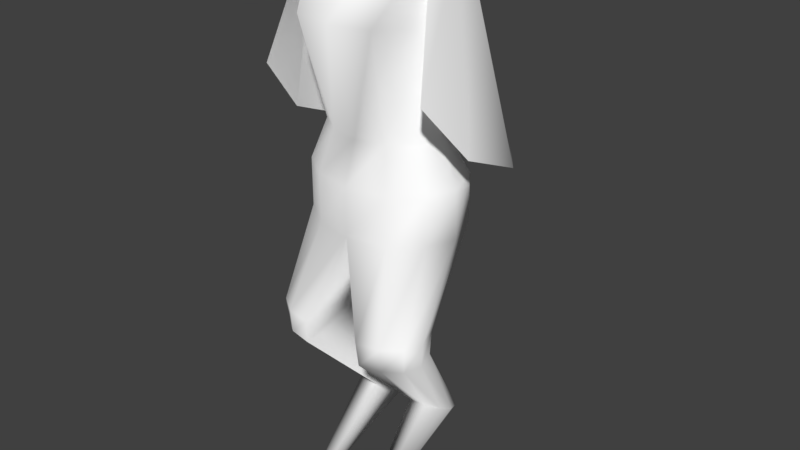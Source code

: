 # Source: character.blend  (saved by Blender 2.79.0; exported with 4.5.12 LTS)
import bpy
from mathutils import Matrix  # noqa: F401  (used for matrix-valued properties, if any)

bpy.ops.wm.read_factory_settings(use_empty=True)
scene = bpy.context.scene
scene.name = 'Scene'

# ---- collections
col_collection_1 = bpy.data.collections.new('Collection 1'); scene.collection.children.link(col_collection_1)

# ---- materials (node trees are filled in below, after node groups)
mat_default_material_0 = bpy.data.materials.new('Default material_0')
mat_default_material_0.alpha_threshold = 0.0
mat_default_material_0.use_transparent_shadow = False
mat_default_material_0.diffuse_color = (1.0, 1.0, 1.0, 1.0)
mat_default_material_0.roughness = 0.5

# ---- material node trees

# ---- world
world_world = bpy.data.worlds.new('World'); scene.world = world_world
world_world.color = (0.05088, 0.05088, 0.05088)
world_world.use_sun_shadow = False
world_world.sun_shadow_jitter_overblur = 0.0
world_world.cycles.sampling_method = 'MANUAL'

# ---- meshes
me_layer_1 = bpy.data.meshes.new('Layer_1')
me_layer_1.from_pydata([(-45.5, 55.26, 463.5), (-5.526e-05, 2.518e-12, 463.5), (-5.264e-05, 59.84, 463.5), (-78.8, 31.9, 463.5), (-90.99, 3.977e-06, 463.5), (-78.8, -24.74, 463.0), (-45.5, -55.26, 463.5), (-5.805e-05, -63.81, 463.5), (-50.0, -80.73, 384.6), (-4.979e-05, -90.12, 384.6), (-37.16, -45.13, 250.6), (-3.215e-05, -52.11, 250.6), (37.16, -45.13, 250.6), (64.36, -26.06, 250.6), (86.6, -35.06, 384.6), (50.0, -80.73, 384.6), (78.8, -24.74, 463.0), (45.5, -55.26, 463.5), (74.32, -3.248e-06, 250.6), (100.0, -4.371e-06, 384.6), (90.99, -3.977e-06, 463.5), (64.36, 26.06, 250.6), (86.6, 35.06, 384.6), (78.8, 31.9, 463.5), (37.16, 45.13, 250.6), (50.0, 60.73, 384.6), (45.5, 55.26, 463.5), (-2.759e-05, 52.11, 250.6), (-37.16, 45.13, 250.6), (-50.0, 60.73, 384.6), (-4.278e-05, 70.12, 384.6), (-64.36, 26.06, 250.6), (-86.6, 35.06, 384.6), (-74.32, 3.249e-06, 250.6), (-100.0, 4.371e-06, 384.6), (-64.36, -26.06, 250.6), (-86.6, -35.06, 384.6), (47.71, -58.89, 197.4), (83.57, -33.79, 199.3), (95.29, 4.426, 197.0), (80.35, 48.3, 198.3), (44.38, 75.79, 199.6), (-2.014e-05, 84.7, 200.0), (-44.39, 75.79, 199.6), (-80.35, 48.3, 198.2), (-95.29, 4.426, 197.0), (-83.57, -33.79, 199.3), (-47.71, -58.89, 197.4), (-2.671e-05, -69.12, 198.7), (-47.71, -58.62, 137.4), (-1.955e-05, -68.84, 138.7), (-83.57, -33.51, 139.3), (-95.29, 4.702, 137.0), (-80.35, 48.58, 138.3), (-44.39, 76.06, 139.6), (-1.298e-05, 84.97, 140.0), (80.35, 48.58, 138.3), (44.38, 76.06, 139.6), (95.29, 4.702, 137.0), (83.57, -33.51, 139.3), (47.71, -58.62, 137.4), (45.14, -120.1, -237.7), (45.78, 71.37, -135.7), (61.26, 60.03, -131.3), (26.74, 75.04, -137.1), (67.77, 41.77, -124.3), (26.68, 11.22, -112.5), (62.61, 25.93, -118.2), (47.21, 15.37, -114.1), (-44.22, -119.6, -237.9), (-46.77, 13.28, -114.2), (-63.44, 24.71, -118.3), (-24.54, 8.782, -112.6), (-69.03, 41.86, -124.4), (-24.61, 77.87, -137.2), (-61.99, 61.63, -131.4), (-45.22, 73.9, -135.8), (-65.34, -7.205, 30.0), (-88.84, -25.05, 30.0), (-36.43, -1.431, 30.0), (-98.69, -53.73, 30.0), (-36.36, -101.7, 30.0), (-90.89, -78.64, 30.0), (-67.52, -95.18, 30.0), (67.75, -93.17, 30.0), (90.0, -77.43, 30.0), (38.1, -99.42, 30.0), (97.42, -53.73, 30.0), (38.17, -3.948, 30.0), (88.05, -26.43, 30.0), (65.68, -9.443, 30.0), (-87.47, -26.48, -1.043e-05), (-65.33, -9.674, -7.788e-06), (-38.11, -4.238, -4.543e-06), (-96.75, -53.5, -1.153e-05), (-38.04, -98.72, -4.534e-06), (-89.4, -76.96, -1.066e-05), (-67.38, -92.55, -8.033e-06), (88.62, -75.85, 1.056e-05), (67.66, -90.69, 8.066e-06), (39.73, -96.56, 4.736e-06), (95.61, -53.53, 1.14e-05), (39.8, -6.637, 4.744e-06), (86.78, -27.81, 1.034e-05), (65.71, -11.81, 7.833e-06), (-1.486e-05, 178.9, 190.3), (-66.32, 148.1, 192.9), (-132.9, 69.68, 209.0), (-123.1, -14.51, 246.0), (-106.6, -73.47, 317.1), (66.32, 148.1, 192.9), (122.9, 69.68, 209.0), (106.6, -73.48, 317.1), (123.1, -14.51, 246.0)], [], [(0, 1, 2), (3, 1, 0), (4, 1, 3), (5, 1, 4), (6, 1, 5), (7, 1, 6), (7, 6, 8, 9), (10, 11, 9, 8), (12, 13, 14, 15), (16, 17, 15, 14), (13, 18, 19, 14), (20, 16, 14, 19), (18, 21, 22, 19), (23, 20, 19, 22), (21, 24, 25, 22), (26, 23, 22, 25), (27, 28, 29, 30), (0, 2, 30, 29), (28, 31, 32, 29), (3, 0, 29, 32), (31, 33, 34, 32), (4, 3, 32, 34), (33, 35, 36, 34), (5, 4, 34, 36), (35, 10, 8, 36), (6, 5, 36, 8), (13, 12, 37, 38), (18, 13, 38, 39), (21, 18, 39, 40), (24, 21, 40, 41), (28, 27, 42, 43), (31, 28, 43, 44), (33, 31, 44, 45), (35, 33, 45, 46), (10, 35, 46, 47), (11, 10, 47, 48), (48, 47, 49, 50), (47, 46, 51, 49), (46, 45, 52, 51), (45, 44, 53, 52), (44, 43, 54, 53), (43, 42, 55, 54), (41, 40, 56, 57), (40, 39, 58, 56), (39, 38, 59, 58), (38, 37, 60, 59), (42, 41, 57, 55), (37, 48, 50, 60), (26, 1, 23), (23, 1, 20), (20, 1, 16), (16, 1, 17), (2, 26, 25, 30), (2, 1, 26), (17, 7, 9, 15), (17, 1, 7), (27, 24, 41, 42), (24, 27, 30, 25), (12, 11, 48, 37), (11, 12, 15, 9), (61, 62, 63), (61, 64, 62), (61, 63, 65), (61, 66, 64), (61, 65, 67), (61, 68, 66), (61, 67, 68), (69, 70, 71), (69, 72, 70), (69, 71, 73), (69, 74, 72), (69, 73, 75), (69, 76, 74), (69, 75, 76), (53, 54, 77, 78), (54, 55, 79, 77), (52, 53, 78, 80), (55, 50, 81, 79), (51, 52, 80, 82), (50, 49, 83, 81), (49, 51, 82, 83), (59, 60, 84, 85), (60, 50, 86, 84), (58, 59, 85, 87), (50, 55, 88, 86), (56, 58, 87, 89), (55, 57, 90, 88), (57, 56, 89, 90), (76, 75, 91, 92), (78, 77, 92, 91), (77, 79, 93, 92), (74, 76, 92, 93), (75, 73, 94, 91), (80, 78, 91, 94), (79, 81, 95, 93), (72, 74, 93, 95), (73, 71, 96, 94), (82, 80, 94, 96), (81, 83, 97, 95), (70, 72, 95, 97), (71, 70, 97, 96), (83, 82, 96, 97), (68, 67, 98, 99), (85, 84, 99, 98), (84, 86, 100, 99), (66, 68, 99, 100), (67, 65, 101, 98), (87, 85, 98, 101), (86, 88, 102, 100), (64, 66, 100, 102), (65, 63, 103, 101), (89, 87, 101, 103), (88, 90, 104, 102), (62, 64, 102, 104), (63, 62, 104, 103), (90, 89, 103, 104), (0, 2, 105, 106), (3, 0, 106, 107), (4, 3, 107, 108), (5, 4, 108, 109), (2, 26, 110, 105), (26, 23, 111, 110), (20, 16, 112, 113), (23, 20, 113, 111)])
me_layer_1.polygons.foreach_set('use_smooth', [True] * 124)
_uv = me_layer_1.uv_layers.new(name='UVMap')
_uv.uv.foreach_set('vector', [0.6858, 0.9475, 0.7351, 0.8986, 0.7292, 0.9563, 0.6559, 0.9217, 0.7351, 0.8986, 0.6858, 0.9475, 0.6473, 0.8897, 0.7351, 0.8986, 0.6559, 0.9217, 0.6614, 0.8671, 0.7351, 0.8986, 0.6473, 0.8897, 0.6965, 0.8409, 0.7351, 0.8986, 0.6614, 0.8671, 0.7413, 0.837, 0.7351, 0.8986, 0.6965, 0.8409, 0.5487, 0.8592, 0.5016, 0.8835, 0.4681, 0.8084, 0.5068, 0.786, 0.3889, 0.6767, 0.4302, 0.652, 0.5068, 0.786, 0.4681, 0.8084, 0.4725, 0.6289, 0.5092, 0.6078, 0.5906, 0.7385, 0.5458, 0.764, 0.6355, 0.8046, 0.5935, 0.8309, 0.5458, 0.764, 0.5906, 0.7385, 0.5092, 0.6078, 0.54, 0.5896, 0.6208, 0.7213, 0.5906, 0.7385, 0.6608, 0.789, 0.6355, 0.8046, 0.5906, 0.7385, 0.6208, 0.7213, 0.54, 0.5896, 0.5714, 0.5732, 0.6508, 0.7029, 0.6208, 0.7213, 0.6922, 0.7704, 0.6608, 0.789, 0.6208, 0.7213, 0.6508, 0.7029, 0.5714, 0.5732, 0.6075, 0.5549, 0.6873, 0.6801, 0.6508, 0.7029, 0.7292, 0.7486, 0.6922, 0.7704, 0.6508, 0.7029, 0.6873, 0.6801, 0.2208, 0.7787, 0.2563, 0.7556, 0.324, 0.888, 0.2782, 0.9116, 0.3619, 0.9589, 0.3207, 0.9828, 0.2782, 0.9116, 0.324, 0.888, 0.2563, 0.7556, 0.2905, 0.7337, 0.3622, 0.8681, 0.324, 0.888, 0.3994, 0.938, 0.3619, 0.9589, 0.324, 0.888, 0.3622, 0.8681, 0.2905, 0.7337, 0.3206, 0.7149, 0.3932, 0.8515, 0.3622, 0.8681, 0.4314, 0.9204, 0.3994, 0.938, 0.3622, 0.8681, 0.3932, 0.8515, 0.3206, 0.7149, 0.352, 0.6976, 0.4234, 0.8342, 0.3932, 0.8515, 0.4576, 0.9064, 0.4314, 0.9204, 0.3932, 0.8515, 0.4234, 0.8342, 0.352, 0.6976, 0.3889, 0.6767, 0.4681, 0.8084, 0.4234, 0.8342, 0.5016, 0.8835, 0.4576, 0.9064, 0.4234, 0.8342, 0.4681, 0.8084, 0.5092, 0.6078, 0.4725, 0.6289, 0.4419, 0.5726, 0.4797, 0.5512, 0.54, 0.5896, 0.5092, 0.6078, 0.4797, 0.5512, 0.5111, 0.5304, 0.5714, 0.5732, 0.54, 0.5896, 0.5111, 0.5304, 0.5498, 0.5116, 0.6075, 0.5549, 0.5714, 0.5732, 0.5498, 0.5116, 0.5874, 0.4944, 0.2563, 0.7556, 0.2208, 0.7787, 0.1789, 0.7324, 0.2141, 0.7075, 0.2905, 0.7337, 0.2563, 0.7556, 0.2141, 0.7075, 0.2482, 0.6837, 0.3206, 0.7149, 0.2905, 0.7337, 0.2482, 0.6837, 0.2842, 0.6598, 0.352, 0.6976, 0.3206, 0.7149, 0.2842, 0.6598, 0.3182, 0.6433, 0.3889, 0.6767, 0.352, 0.6976, 0.3182, 0.6433, 0.3559, 0.6217, 0.4302, 0.652, 0.3889, 0.6767, 0.3559, 0.6217, 0.4002, 0.5995, 0.4002, 0.5995, 0.3559, 0.6217, 0.3273, 0.5677, 0.3711, 0.5483, 0.3559, 0.6217, 0.3182, 0.6433, 0.2878, 0.5907, 0.3273, 0.5677, 0.3182, 0.6433, 0.2842, 0.6598, 0.2529, 0.6117, 0.2878, 0.5907, 0.2842, 0.6598, 0.2482, 0.6837, 0.2188, 0.6383, 0.2529, 0.6117, 0.2482, 0.6837, 0.2141, 0.7075, 0.1852, 0.662, 0.2188, 0.6383, 0.2141, 0.7075, 0.1789, 0.7324, 0.1491, 0.683, 0.1852, 0.662, 0.5874, 0.4944, 0.5498, 0.5116, 0.5257, 0.4636, 0.5628, 0.4468, 0.5498, 0.5116, 0.5111, 0.5304, 0.4858, 0.4793, 0.5257, 0.4636, 0.5111, 0.5304, 0.4797, 0.5512, 0.45, 0.4984, 0.4858, 0.4793, 0.4797, 0.5512, 0.4419, 0.5726, 0.4101, 0.5205, 0.45, 0.4984, 0.6264, 0.4766, 0.5874, 0.4944, 0.5628, 0.4468, 0.5988, 0.4262, 0.4419, 0.5726, 0.4002, 0.5995, 0.3711, 0.5483, 0.4101, 0.5205, 0.7736, 0.9563, 0.7351, 0.8986, 0.808, 0.937, 0.808, 0.937, 0.7351, 0.8986, 0.8228, 0.9074, 0.8228, 0.9074, 0.7351, 0.8986, 0.8135, 0.8824, 0.8135, 0.8824, 0.7351, 0.8986, 0.7843, 0.8497, 0.7706, 0.7252, 0.7292, 0.7486, 0.6873, 0.6801, 0.7308, 0.6526, 0.7292, 0.9563, 0.7351, 0.8986, 0.7736, 0.9563, 0.5935, 0.8309, 0.5487, 0.8592, 0.5068, 0.786, 0.5458, 0.764, 0.7843, 0.8497, 0.7351, 0.8986, 0.7413, 0.837, 0.6453, 0.536, 0.6075, 0.5549, 0.5874, 0.4944, 0.6264, 0.4766, 0.6075, 0.5549, 0.6453, 0.536, 0.7308, 0.6526, 0.6873, 0.6801, 0.4725, 0.6289, 0.4302, 0.652, 0.4002, 0.5995, 0.4419, 0.5726, 0.4302, 0.652, 0.4725, 0.6289, 0.5458, 0.764, 0.5068, 0.786, 0.1744, 0.1403, 0.3273, 0.2136, 0.3206, 0.2241, 0.1744, 0.1403, 0.3337, 0.2035, 0.3273, 0.2136, 0.1744, 0.1403, 0.3206, 0.2241, 0.3148, 0.2361, 0.1744, 0.1403, 0.3662, 0.1728, 0.3337, 0.2035, 0.1744, 0.1403, 0.3148, 0.2361, 0.3066, 0.2467, 0.1744, 0.1403, 0.2918, 0.2571, 0.274, 0.2671, 0.1744, 0.1403, 0.3066, 0.2467, 0.2918, 0.2571, 0.1173, 0.1774, 0.1616, 0.3346, 0.1442, 0.343, 0.1173, 0.1774, 0.1803, 0.3231, 0.1616, 0.3346, 0.1173, 0.1774, 0.1442, 0.343, 0.1303, 0.3456, 0.1173, 0.1774, 0.09093, 0.3464, 0.04468, 0.3562, 0.1173, 0.1774, 0.1303, 0.3456, 0.1164, 0.3453, 0.1173, 0.1774, 0.1034, 0.3459, 0.09093, 0.3464, 0.1173, 0.1774, 0.1164, 0.3453, 0.1034, 0.3459, 0.2188, 0.6383, 0.1852, 0.662, 0.1737, 0.5128, 0.2061, 0.5011, 0.1852, 0.662, 0.1491, 0.683, 0.1392, 0.5242, 0.1737, 0.5128, 0.2529, 0.6117, 0.2188, 0.6383, 0.2061, 0.5011, 0.2343, 0.4892, 0.1491, 0.683, 0.03897, 0.6383, 0.01816, 0.5469, 0.1392, 0.5242, 0.2878, 0.5907, 0.2529, 0.6117, 0.2343, 0.4892, 0.256, 0.4789, 0.3711, 0.5483, 0.3273, 0.5677, 0.2784, 0.4677, 0.3047, 0.4546, 0.3273, 0.5677, 0.2878, 0.5907, 0.256, 0.4789, 0.2784, 0.4677, 0.45, 0.4984, 0.4101, 0.5205, 0.3499, 0.4266, 0.3701, 0.4134, 0.4101, 0.5205, 0.3711, 0.5483, 0.3263, 0.4421, 0.3499, 0.4266, 0.4858, 0.4793, 0.45, 0.4984, 0.3701, 0.4134, 0.3893, 0.4003, 0.6116, 0.3114, 0.5988, 0.4262, 0.4644, 0.3389, 0.5419, 0.2513, 0.5257, 0.4636, 0.4858, 0.4793, 0.3893, 0.4003, 0.4129, 0.3827, 0.5988, 0.4262, 0.5628, 0.4468, 0.4383, 0.3617, 0.4644, 0.3389, 0.5628, 0.4468, 0.5257, 0.4636, 0.4129, 0.3827, 0.4383, 0.3617, 0.1034, 0.3459, 0.1164, 0.3453, 0.1964, 0.4682, 0.1631, 0.4757, 0.2061, 0.5011, 0.1737, 0.5128, 0.1631, 0.4757, 0.1964, 0.4682, 0.1737, 0.5128, 0.1392, 0.5242, 0.1271, 0.4845, 0.1631, 0.4757, 0.09093, 0.3464, 0.1034, 0.3459, 0.1631, 0.4757, 0.1271, 0.4845, 0.1164, 0.3453, 0.1303, 0.3456, 0.225, 0.4627, 0.1964, 0.4682, 0.2343, 0.4892, 0.2061, 0.5011, 0.1964, 0.4682, 0.225, 0.4627, 0.1392, 0.5242, 0.01816, 0.5469, 0.01414, 0.5184, 0.1271, 0.4845, 0.04468, 0.3562, 0.09093, 0.3464, 0.1271, 0.4845, 0.01414, 0.5184, 0.1303, 0.3456, 0.1442, 0.343, 0.2448, 0.4568, 0.225, 0.4627, 0.256, 0.4789, 0.2343, 0.4892, 0.225, 0.4627, 0.2448, 0.4568, 0.3047, 0.4546, 0.2784, 0.4677, 0.2649, 0.446, 0.2882, 0.43, 0.1616, 0.3346, 0.1803, 0.3231, 0.2882, 0.43, 0.2649, 0.446, 0.1442, 0.343, 0.1616, 0.3346, 0.2649, 0.446, 0.2448, 0.4568, 0.2784, 0.4677, 0.256, 0.4789, 0.2448, 0.4568, 0.2649, 0.446, 0.2918, 0.2571, 0.3066, 0.2467, 0.3565, 0.3924, 0.3378, 0.4039, 0.3701, 0.4134, 0.3499, 0.4266, 0.3378, 0.4039, 0.3565, 0.3924, 0.3499, 0.4266, 0.3263, 0.4421, 0.3133, 0.4155, 0.3378, 0.4039, 0.274, 0.2671, 0.2918, 0.2571, 0.3378, 0.4039, 0.3133, 0.4155, 0.3066, 0.2467, 0.3148, 0.2361, 0.3708, 0.3787, 0.3565, 0.3924, 0.3893, 0.4003, 0.3701, 0.4134, 0.3565, 0.3924, 0.3708, 0.3787, 0.5419, 0.2513, 0.4644, 0.3389, 0.4364, 0.3078, 0.5201, 0.2334, 0.3337, 0.2035, 0.3662, 0.1728, 0.5201, 0.2334, 0.4364, 0.3078, 0.3148, 0.2361, 0.3206, 0.2241, 0.3891, 0.3575, 0.3708, 0.3787, 0.4129, 0.3827, 0.3893, 0.4003, 0.3708, 0.3787, 0.3891, 0.3575, 0.4644, 0.3389, 0.4383, 0.3617, 0.4115, 0.3333, 0.4364, 0.3078, 0.3273, 0.2136, 0.3337, 0.2035, 0.4364, 0.3078, 0.4115, 0.3333, 0.3206, 0.2241, 0.3273, 0.2136, 0.4115, 0.3333, 0.3891, 0.3575, 0.4383, 0.3617, 0.4129, 0.3827, 0.3891, 0.3575, 0.4115, 0.3333, 0.9464, 0.3229, 0.9441, 0.3716, 0.6261, 0.3728, 0.6415, 0.2963, 0.9559, 0.2806, 0.9464, 0.3229, 0.6415, 0.2963, 0.6885, 0.1956, 0.9699, 0.2469, 0.9559, 0.2806, 0.6885, 0.1956, 0.7645, 0.1326, 0.9846, 0.2214, 0.9699, 0.2469, 0.7645, 0.1326, 0.8617, 0.1087, 0.9441, 0.3716, 0.9468, 0.4204, 0.6421, 0.4492, 0.6261, 0.3728, 0.9468, 0.4204, 0.9568, 0.4626, 0.6899, 0.5422, 0.6421, 0.4492, 0.9703, 0.4964, 0.9846, 0.5222, 0.8599, 0.633, 0.7631, 0.6076, 0.9568, 0.4626, 0.9703, 0.4964, 0.7631, 0.6076, 0.6899, 0.5422])
me_layer_1.materials.append(mat_default_material_0)
me_layer_1.use_remesh_preserve_volume = False
me_layer_1.use_remesh_preserve_attributes = False
me_layer_1.use_mirror_vertex_groups = False
me_layer_1.update()
me_layer_1.normals_split_custom_set([tuple(v) for v in zip(*[iter([0.0, 0.0, 1.0, 1.259e-07, -0.001965, 1.0, 0.0, 0.0, 1.0, 4.097e-07, 0.0, 1.0, 1.259e-07, -0.001965, 1.0, 0.0, 0.0, 1.0, 3.833e-07, -0.01017, 0.9999, 1.259e-07, -0.001965, 1.0, 4.097e-07, 0.0, 1.0, -0.5614, -0.4436, 0.6986, 1.259e-07, -0.001965, 1.0, 3.833e-07, -0.01017, 0.9999, -0.2183, -0.4495, 0.8662, 1.259e-07, -0.001965, 1.0, -0.5614, -0.4436, 0.6986, -0.000237, -0.6266, 0.7793, 1.259e-07, -0.001965, 1.0, -0.2183, -0.4495, 0.8662, -0.000237, -0.6266, 0.7793, -0.2183, -0.4495, 0.8662, -0.1726, -0.9849, 0.01318, -2.732e-08, -0.9417, 0.3363, -0.1944, -0.9802, 0.0377, -2.466e-05, -0.9697, -0.2441, -2.732e-08, -0.9417, 0.3363, -0.1726, -0.9849, 0.01318, 0.6373, -0.7697, 0.03686, 0.7762, -0.5401, 0.3252, 0.7489, -0.6625, -0.01228, 0.456, -0.84, -0.294, 0.6158, -0.3084, 0.725, 0.515, -0.4826, 0.7084, 0.456, -0.84, -0.294, 0.7489, -0.6625, -0.01228, 0.7762, -0.5401, 0.3252, 0.9287, -0.002256, 0.3707, 0.9994, -0.008678, -0.03222, 0.7489, -0.6625, -0.01228, 0.9118, -0.01321, 0.4103, 0.6158, -0.3084, 0.725, 0.7489, -0.6625, -0.01228, 0.9994, -0.008678, -0.03222, 0.9287, -0.002256, 0.3707, 0.7403, 0.5318, 0.4113, 0.9439, 0.3283, -0.0349, 0.9994, -0.008678, -0.03222, 0.7364, 0.5733, 0.3593, 0.9118, -0.01321, 0.4103, 0.9994, -0.008678, -0.03222, 0.9439, 0.3283, -0.0349, 0.7403, 0.5318, 0.4113, 0.3707, 0.819, 0.438, 0.3837, 0.9231, -0.02685, 0.9439, 0.3283, -0.0349, 0.4409, 0.8729, 0.209, 0.7364, 0.5733, 0.3593, 0.9439, 0.3283, -0.0349, 0.3837, 0.9231, -0.02685, -0.2383, 0.9442, 0.2273, -0.3707, 0.819, 0.438, -0.3825, 0.9238, -0.01813, 8.858e-08, 0.9999, -0.01497, -0.429, 0.8781, 0.212, 6.112e-06, 0.9713, 0.238, 8.858e-08, 0.9999, -0.01497, -0.3825, 0.9238, -0.01813, -0.3707, 0.819, 0.438, -0.7403, 0.5318, 0.4113, -0.5603, 0.8276, -0.03506, -0.3825, 0.9238, -0.01813, -0.7401, 0.574, 0.3503, -0.429, 0.8781, 0.212, -0.3825, 0.9238, -0.01813, -0.5603, 0.8276, -0.03506, -0.7403, 0.5318, 0.4113, -0.9287, -0.002256, 0.3707, -0.9994, -0.01124, -0.03199, -0.5603, 0.8276, -0.03506, -0.9111, -0.01636, 0.4119, -0.7401, 0.574, 0.3503, -0.5603, 0.8276, -0.03506, -0.9994, -0.01124, -0.03199, -0.9287, -0.002256, 0.3707, -0.7762, -0.5401, 0.3252, -0.9119, -0.4101, -0.01248, -0.9994, -0.01124, -0.03199, -0.5614, -0.4436, 0.6986, -0.9111, -0.01636, 0.4119, -0.9994, -0.01124, -0.03199, -0.9119, -0.4101, -0.01248, -0.7762, -0.5401, 0.3252, -0.1944, -0.9802, 0.0377, -0.1726, -0.9849, 0.01318, -0.9119, -0.4101, -0.01248, -0.2183, -0.4495, 0.8662, -0.5614, -0.4436, 0.6986, -0.9119, -0.4101, -0.01248, -0.1726, -0.9849, 0.01318, 0.7762, -0.5401, 0.3252, 0.6373, -0.7697, 0.03686, 0.5151, -0.8427, 0.1569, 0.7134, -0.5474, 0.4375, 0.9287, -0.002256, 0.3707, 0.7762, -0.5401, 0.3252, 0.7134, -0.5474, 0.4375, 0.8963, -0.002184, 0.4434, 0.7403, 0.5318, 0.4113, 0.9287, -0.002256, 0.3707, 0.8963, -0.002184, 0.4434, 0.7064, 0.4609, 0.5372, 0.3707, 0.819, 0.438, 0.7403, 0.5318, 0.4113, 0.7064, 0.4609, 0.5372, 0.3671, 0.7482, 0.5526, -0.3707, 0.819, 0.438, -0.2383, 0.9442, 0.2273, -0.374, 0.8868, 0.2714, -0.3671, 0.7482, 0.5526, -0.7403, 0.5318, 0.4113, -0.3707, 0.819, 0.438, -0.3671, 0.7482, 0.5526, -0.7064, 0.4609, 0.5372, -0.9287, -0.002256, 0.3707, -0.7403, 0.5318, 0.4113, -0.7064, 0.4609, 0.5372, -0.8963, -0.002184, 0.4434, -0.7762, -0.5401, 0.3252, -0.9287, -0.002256, 0.3707, -0.8963, -0.002184, 0.4434, -0.7134, -0.5474, 0.4375, -0.1944, -0.9802, 0.0377, -0.7762, -0.5401, 0.3252, -0.7134, -0.5474, 0.4375, -0.375, -0.8837, 0.2802, -2.466e-05, -0.9697, -0.2441, -0.1944, -0.9802, 0.0377, -0.375, -0.8837, 0.2802, -7.018e-08, -0.9888, 0.1493, -7.018e-08, -0.9888, 0.1493, -0.375, -0.8837, 0.2802, -0.3887, -0.9003, 0.1959, -0.006291, -0.9975, -0.07013, -0.375, -0.8837, 0.2802, -0.7134, -0.5474, 0.4375, -0.6023, -0.7877, 0.1298, -0.3887, -0.9003, 0.1959, -0.7134, -0.5474, 0.4375, -0.8963, -0.002184, 0.4434, -0.973, -0.2309, 0.002057, -0.6023, -0.7877, 0.1298, -0.8963, -0.002184, 0.4434, -0.7064, 0.4609, 0.5372, -0.9255, 0.3231, -0.1979, -0.973, -0.2309, 0.002057, -0.7064, 0.4609, 0.5372, -0.3671, 0.7482, 0.5526, -0.6475, 0.7072, -0.2839, -0.9255, 0.3231, -0.1979, -0.3671, 0.7482, 0.5526, -0.374, 0.8868, 0.2714, -0.1967, 0.9065, -0.3736, -0.6475, 0.7072, -0.2839, 0.3671, 0.7482, 0.5526, 0.7064, 0.4609, 0.5372, 0.5296, 0.829, -0.1794, 0.3895, 0.9193, 0.05598, 0.7064, 0.4609, 0.5372, 0.8963, -0.002184, 0.4434, 0.9334, 0.3585, -0.01354, 0.5296, 0.829, -0.1794, 0.8963, -0.002184, 0.4434, 0.7134, -0.5474, 0.4375, 0.9548, -0.2735, 0.1163, 0.9334, 0.3585, -0.01354, 0.7134, -0.5474, 0.4375, 0.5151, -0.8427, 0.1569, 0.393, -0.9031, 0.173, 0.9548, -0.2735, 0.1163, -0.374, 0.8868, 0.2714, 0.3671, 0.7482, 0.5526, 0.3895, 0.9193, 0.05598, -0.1967, 0.9065, -0.3736, 0.5151, -0.8427, 0.1569, -7.018e-08, -0.9888, 0.1493, -0.006291, -0.9975, -0.07013, 0.393, -0.9031, 0.173, -4.215e-07, 0.0, 1.0, 1.259e-07, -0.001965, 1.0, -3.09e-07, 0.0, 1.0, -3.09e-07, 0.0, 1.0, 1.259e-07, -0.001965, 1.0, -4.565e-07, -0.01017, 0.9999, -4.565e-07, -0.01017, 0.9999, 1.259e-07, -0.001965, 1.0, 0.6158, -0.3084, 0.725, 0.6158, -0.3084, 0.725, 1.259e-07, -0.001965, 1.0, 0.515, -0.4826, 0.7084, 6.112e-06, 0.9713, 0.238, 0.4409, 0.8729, 0.209, 0.3837, 0.9231, -0.02685, 8.858e-08, 0.9999, -0.01497, 0.0, 0.0, 1.0, 1.259e-07, -0.001965, 1.0, -4.215e-07, 0.0, 1.0, 0.515, -0.4826, 0.7084, -0.000237, -0.6266, 0.7793, -2.732e-08, -0.9417, 0.3363, 0.456, -0.84, -0.294, 0.515, -0.4826, 0.7084, 1.259e-07, -0.001965, 1.0, -0.000237, -0.6266, 0.7793, -0.2383, 0.9442, 0.2273, 0.3707, 0.819, 0.438, 0.3671, 0.7482, 0.5526, -0.374, 0.8868, 0.2714, 0.3707, 0.819, 0.438, -0.2383, 0.9442, 0.2273, 8.858e-08, 0.9999, -0.01497, 0.3837, 0.9231, -0.02685, 0.6373, -0.7697, 0.03686, -2.466e-05, -0.9697, -0.2441, -7.018e-08, -0.9888, 0.1493, 0.5151, -0.8427, 0.1569, -2.466e-05, -0.9697, -0.2441, 0.6373, -0.7697, 0.03686, 0.456, -0.84, -0.294, -2.732e-08, -0.9417, 0.3363, 0.02907, -0.5863, -0.8096, 0.6162, 0.758, -0.2139, 0.8235, 0.4518, -0.3432, 0.02907, -0.5863, -0.8096, -0.5066, 0.8252, -0.2496, 0.6162, 0.758, -0.2139, 0.02907, -0.5863, -0.8096, 0.8235, 0.4518, -0.3432, 0.9413, -0.115, -0.3173, 0.02907, -0.5863, -0.8096, -0.8793, -0.4761, 0.006715, -0.5066, 0.8252, -0.2496, 0.02907, -0.5863, -0.8096, 0.9413, -0.115, -0.3173, 0.7339, -0.6151, -0.2882, 0.02907, -0.5863, -0.8096, 0.3286, -0.9442, -0.02459, -0.8793, -0.4761, 0.006715, 0.02907, -0.5863, -0.8096, 0.7339, -0.6151, -0.2882, 0.3286, -0.9442, -0.02459, -0.02944, -0.8927, -0.4496, -0.5078, -0.8601, -0.04868, -0.7682, -0.5859, -0.2582, -0.02944, -0.8927, -0.4496, 0.873, -0.4877, 0.009505, -0.5078, -0.8601, -0.04868, -0.02944, -0.8927, -0.4496, -0.7682, -0.5859, -0.2582, -0.9369, -0.1164, -0.3297, -0.02944, -0.8927, -0.4496, 0.5232, 0.8163, -0.2446, 0.873, -0.4877, 0.009505, -0.02944, -0.8927, -0.4496, -0.9369, -0.1164, -0.3297, -0.819, 0.452, -0.3535, -0.02944, -0.8927, -0.4496, -0.159, 0.9449, -0.2862, 0.5232, 0.8163, -0.2446, -0.02944, -0.8927, -0.4496, -0.819, 0.452, -0.3535, -0.159, 0.9449, -0.2862, -0.9255, 0.3231, -0.1979, -0.6475, 0.7072, -0.2839, -0.6327, 0.7084, -0.3128, -0.7463, 0.6603, 0.08414, -0.6475, 0.7072, -0.2839, -0.1967, 0.9065, -0.3736, 0.6624, 0.6216, -0.4181, -0.6327, 0.7084, -0.3128, -0.973, -0.2309, 0.002057, -0.9255, 0.3231, -0.1979, -0.7463, 0.6603, 0.08414, -0.9554, 0.115, 0.2722, -0.1967, 0.9065, -0.3736, -0.006291, -0.9975, -0.07013, 0.5603, -0.8283, 0.002407, 0.6624, 0.6216, -0.4181, -0.6023, -0.7877, 0.1298, -0.973, -0.2309, 0.002057, -0.9554, 0.115, 0.2722, -0.7765, -0.5023, 0.3806, -0.006291, -0.9975, -0.07013, -0.3887, -0.9003, 0.1959, -0.2455, -0.9592, 0.1402, 0.5603, -0.8283, 0.002407, -0.3887, -0.9003, 0.1959, -0.6023, -0.7877, 0.1298, -0.7765, -0.5023, 0.3806, -0.2455, -0.9592, 0.1402, 0.9548, -0.2735, 0.1163, 0.393, -0.9031, 0.173, 0.5315, -0.8361, 0.1359, 0.7775, -0.5047, 0.3752, 0.393, -0.9031, 0.173, -0.006291, -0.9975, -0.07013, -0.527, -0.8498, -0.007183, 0.5315, -0.8361, 0.1359, 0.9334, 0.3585, -0.01354, 0.9548, -0.2735, 0.1163, 0.7775, -0.5047, 0.3752, 0.9569, 0.114, 0.2671, -0.006291, -0.9975, -0.07013, -0.1967, 0.9065, -0.3736, -0.7393, 0.5988, -0.308, -0.527, -0.8498, -0.007183, 0.5296, 0.829, -0.1794, 0.9334, 0.3585, -0.01354, 0.9569, 0.114, 0.2671, 0.7458, 0.6613, 0.08019, -0.1967, 0.9065, -0.3736, 0.3895, 0.9193, 0.05598, 0.1625, 0.9328, -0.3215, -0.7393, 0.5988, -0.308, 0.3895, 0.9193, 0.05598, 0.5296, 0.829, -0.1794, 0.7458, 0.6613, 0.08019, 0.1625, 0.9328, -0.3215, -0.159, 0.9449, -0.2862, -0.819, 0.452, -0.3535, -0.6712, 0.739, 0.05812, -0.3322, 0.9414, -0.05893, -0.7463, 0.6603, 0.08414, -0.6327, 0.7084, -0.3128, -0.3322, 0.9414, -0.05893, -0.6712, 0.739, 0.05812, -0.6327, 0.7084, -0.3128, 0.6624, 0.6216, -0.4181, 0.7211, 0.6927, 0.01657, -0.3322, 0.9414, -0.05893, 0.5232, 0.8163, -0.2446, -0.159, 0.9449, -0.2862, -0.3322, 0.9414, -0.05893, 0.7211, 0.6927, 0.01657, -0.819, 0.452, -0.3535, -0.9369, -0.1164, -0.3297, -0.9562, 0.2058, -0.2081, -0.6712, 0.739, 0.05812, -0.9554, 0.115, 0.2722, -0.7463, 0.6603, 0.08414, -0.6712, 0.739, 0.05812, -0.9562, 0.2058, -0.2081, 0.6624, 0.6216, -0.4181, 0.5603, -0.8283, 0.002407, 0.6964, -0.7028, -0.1452, 0.7211, 0.6927, 0.01657, 0.873, -0.4877, 0.009505, 0.5232, 0.8163, -0.2446, 0.7211, 0.6927, 0.01657, 0.6964, -0.7028, -0.1452, -0.9369, -0.1164, -0.3297, -0.7682, -0.5859, -0.2582, -0.8958, -0.256, -0.3633, -0.9562, 0.2058, -0.2081, -0.7765, -0.5023, 0.3806, -0.9554, 0.115, 0.2722, -0.9562, 0.2058, -0.2081, -0.8958, -0.256, -0.3633, 0.5603, -0.8283, 0.002407, -0.2455, -0.9592, 0.1402, 2.635e-05, -0.9219, -0.3875, 0.6964, -0.7028, -0.1452, -0.5078, -0.8601, -0.04868, 0.873, -0.4877, 0.009505, 0.6964, -0.7028, -0.1452, 2.635e-05, -0.9219, -0.3875, -0.7682, -0.5859, -0.2582, -0.5078, -0.8601, -0.04868, 2.635e-05, -0.9219, -0.3875, -0.8958, -0.256, -0.3633, -0.2455, -0.9592, 0.1402, -0.7765, -0.5023, 0.3806, -0.8958, -0.256, -0.3633, 2.635e-05, -0.9219, -0.3875, 0.3286, -0.9442, -0.02459, 0.7339, -0.6151, -0.2882, 0.4187, -0.8399, -0.3453, 0.327, -0.7033, -0.6312, 0.7775, -0.5047, 0.3752, 0.5315, -0.8361, 0.1359, 0.327, -0.7033, -0.6312, 0.4187, -0.8399, -0.3453, 0.5315, -0.8361, 0.1359, -0.527, -0.8498, -0.007183, -0.3366, -0.8501, -0.405, 0.327, -0.7033, -0.6312, -0.8793, -0.4761, 0.006715, 0.3286, -0.9442, -0.02459, 0.327, -0.7033, -0.6312, -0.3366, -0.8501, -0.405, 0.7339, -0.6151, -0.2882, 0.9413, -0.115, -0.3173, 0.9235, -0.3282, -0.1987, 0.4187, -0.8399, -0.3453, 0.9569, 0.114, 0.2671, 0.7775, -0.5047, 0.3752, 0.4187, -0.8399, -0.3453, 0.9235, -0.3282, -0.1987, -0.527, -0.8498, -0.007183, -0.7393, 0.5988, -0.308, -0.5886, 0.7322, 0.3427, -0.3366, -0.8501, -0.405, -0.5066, 0.8252, -0.2496, -0.8793, -0.4761, 0.006715, -0.3366, -0.8501, -0.405, -0.5886, 0.7322, 0.3427, 0.9413, -0.115, -0.3173, 0.8235, 0.4518, -0.3432, 0.9452, 0.3211, 0.05831, 0.9235, -0.3282, -0.1987, 0.7458, 0.6613, 0.08019, 0.9569, 0.114, 0.2671, 0.9235, -0.3282, -0.1987, 0.9452, 0.3211, 0.05831, -0.7393, 0.5988, -0.308, 0.1625, 0.9328, -0.3215, 0.1467, 0.9673, 0.2071, -0.5886, 0.7322, 0.3427, 0.6162, 0.758, -0.2139, -0.5066, 0.8252, -0.2496, -0.5886, 0.7322, 0.3427, 0.1467, 0.9673, 0.2071, 0.8235, 0.4518, -0.3432, 0.6162, 0.758, -0.2139, 0.1467, 0.9673, 0.2071, 0.9452, 0.3211, 0.05831, 0.1625, 0.9328, -0.3215, 0.7458, 0.6613, 0.08019, 0.9452, 0.3211, 0.05831, 0.1467, 0.9673, 0.2071, -0.429, 0.878, 0.212, -5.476e-06, 0.9712, 0.2381, 3.919e-08, 0.9278, 0.373, -0.4821, 0.8152, 0.3211, -0.8452, 0.3587, 0.3962, -0.429, 0.878, 0.212, -0.4821, 0.8152, 0.3211, -0.8312, 0.496, 0.2512, -0.987, -0.03401, 0.157, -0.8452, 0.3587, 0.3962, -0.8312, 0.496, 0.2512, -0.981, -0.04702, 0.188, -0.8903, -0.4192, 0.1781, -0.987, -0.03401, 0.157, -0.981, -0.04702, 0.188, -0.9668, -0.1719, 0.1892, -5.476e-06, 0.9712, 0.2381, 0.4409, 0.8729, 0.2089, 0.506, 0.803, 0.315, 3.919e-08, 0.9278, 0.373, 0.4409, 0.8729, 0.2089, 0.8166, 0.3424, 0.4647, 0.8872, 0.453, -0.08786, 0.506, 0.803, 0.315, 0.9883, -0.014, 0.1521, 0.8903, -0.4192, 0.1781, 0.9668, -0.1719, 0.1892, 0.9836, -0.007983, 0.1799, 0.8166, 0.3424, 0.4647, 0.9883, -0.014, 0.1521, 0.9836, -0.007983, 0.1799, 0.8872, 0.453, -0.08786])] * 3)])

# ---- objects
ob_layer_1 = bpy.data.objects.new('Layer_1', me_layer_1)

# ---- transforms, parenting, visibility, modifiers, constraints
ob_layer_1.location = (0.0, 0.0, 0.0)
ob_layer_1.lineart.crease_threshold = 0.0

# ---- collection membership
col_collection_1.objects.link(ob_layer_1)

# ---- scene / render settings (as saved in the file)
scene.frame_start = 1; scene.frame_end = 250; scene.frame_set(1)
scene.render.engine = 'BLENDER_EEVEE_NEXT'
scene.render.resolution_percentage = 50
scene.render.dither_intensity = 0.0
scene.cycles.use_denoising = False
scene.cycles.samples = 128
scene.cycles.sampling_pattern = 'TABULATED_SOBOL'
scene.cycles.use_adaptive_sampling = False
scene.cycles.use_light_tree = False
scene.cycles.blur_glossy = 0.0
scene.cycles.sample_clamp_indirect = 0.0
scene.view_settings.view_transform = 'Standard'
bpy.context.view_layer.update()

# ---- added for rendering (the .blend has no active camera and no usable light): camera, sun
cam_auto = bpy.data.cameras.new('AutoCamera')
cam_auto.lens = 50.0
cam_auto.sensor_width = 36.0
cam_auto.clip_end = 13060.1
ob_auto_camera = bpy.data.objects.new('AutoCamera', cam_auto)
scene.collection.objects.link(ob_auto_camera)
ob_auto_camera.location = (739.255, -863.586, 708.171)
ob_auto_camera.rotation_euler = (1.09748, -7.21219e-08, 0.694738)
scene.camera = ob_auto_camera
light_auto_sun = bpy.data.lights.new('AutoSun', 'SUN')
light_auto_sun.energy = 3.0
light_auto_sun.angle = 0.0523599
ob_auto_sun = bpy.data.objects.new('AutoSun', light_auto_sun)
scene.collection.objects.link(ob_auto_sun)
ob_auto_sun.rotation_euler = (0.872665, 0.174533, 0.523599)
bpy.context.view_layer.update()
